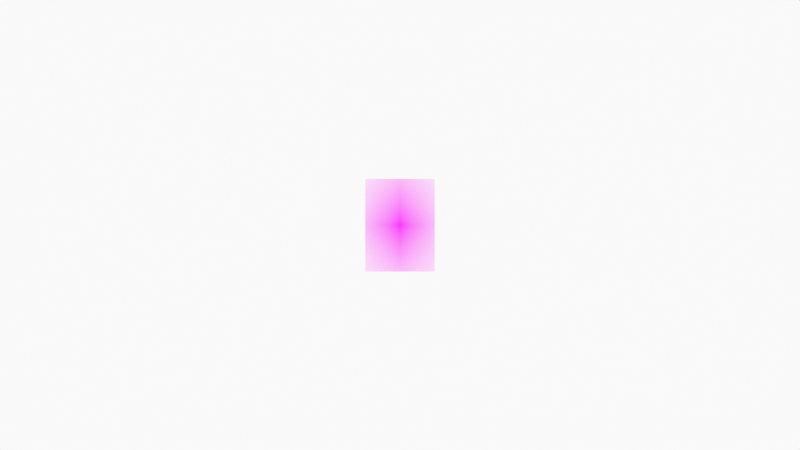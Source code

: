 # Source: 0180_sea_wall_0002.blend  (saved by Blender 2.93.20; exported with 4.5.12 LTS)
import bpy
from mathutils import Matrix  # noqa: F401  (used for matrix-valued properties, if any)

bpy.ops.wm.read_factory_settings(use_empty=True)
scene = bpy.context.scene
scene.name = 'Scene'

# ---- collections
col_collection = bpy.data.collections.new('Collection'); scene.collection.children.link(col_collection)
col_camera = bpy.data.collections.new('Camera'); scene.collection.children.link(col_camera)

# ---- images (referenced by path relative to the original .blend; pixels are not part of the script)
import os
ASSET_DIR = os.environ.get("B2B_ASSET_DIR", "")  # directory of the original .blend (textures are referenced by path, not embedded)
HERE = os.path.dirname(os.path.abspath(__file__))  # packed textures are extracted next to this script under _unpacked/

def load_image(name, relpath, width, height, colorspace="sRGB"):
    """Load a texture the original file referenced (path relative to the .blend, or extracted next to this script)."""
    p = next((c for c in (os.path.join(HERE, relpath), os.path.join(ASSET_DIR, relpath)) if relpath and os.path.exists(c)), "")
    if p:
        img = bpy.data.images.load(p, check_existing=True)
        img.name = name
    else:  # same state as the original file: an image datablock whose file is absent (Cycles renders it pink)
        img = bpy.data.images.new(name, width, height)
        img.source = "FILE"
        img.filepath = "//" + (relpath or name)
    img.colorspace_settings.name = colorspace
    return img
img_cathy_davies_fb_sea_wall_jpg = load_image('cathy davies fb sea wall.jpg', 'cathy davies fb sea wall.jpg', 1024, 1024, 'sRGB')

# ---- materials (node trees are filled in below, after node groups)
mat_solid_stroke = bpy.data.materials.new('Solid Stroke')
mat_solid_stroke.use_transparent_shadow = False
mat_squares_stroke = bpy.data.materials.new('Squares Stroke')
mat_squares_stroke.use_transparent_shadow = False
mat_solid_fill = bpy.data.materials.new('Solid Fill')
mat_solid_fill.use_transparent_shadow = False
mat_dots_stroke = bpy.data.materials.new('Dots Stroke')
mat_dots_stroke.use_transparent_shadow = False
mat_cathy_davies_fb_sea_wall = bpy.data.materials.new('cathy davies fb sea wall')
mat_cathy_davies_fb_sea_wall.surface_render_method = 'BLENDED'
mat_cathy_davies_fb_sea_wall.blend_method = 'BLEND'
mat_cathy_davies_fb_sea_wall.use_transparent_shadow = False

# ---- material node trees
mat_dots_stroke.use_nodes = True; mat_dots_stroke.node_tree.nodes.clear()
_N = mat_dots_stroke.node_tree.nodes; _L = mat_dots_stroke.node_tree.links
n0 = _N.new('ShaderNodeOutputMaterial'); n0.name = 'Material Output'; n0.location = (300, 300)
n1 = _N.new('ShaderNodeBsdfPrincipled'); n1.name = 'Principled BSDF'; n1.location = (10, 300)
n1.distribution = 'GGX'
n1.subsurface_method = 'BURLEY'
n1.inputs[2].default_value = 0.4
n1.inputs[3].default_value = 1.45
n1.inputs[27].default_value = (0.0, 0.0, 0.0, 1.0)
n1.inputs[28].default_value = 1.0
_L.new(n1.outputs[0], n0.inputs[0])
n0.is_active_output = True
mat_cathy_davies_fb_sea_wall.use_nodes = True; mat_cathy_davies_fb_sea_wall.node_tree.nodes.clear()
_N = mat_cathy_davies_fb_sea_wall.node_tree.nodes; _L = mat_cathy_davies_fb_sea_wall.node_tree.links
n0 = _N.new('ShaderNodeOutputMaterial'); n0.name = 'Material Output'; n0.location = (300, 300)
n1 = _N.new('ShaderNodeTexImage'); n1.name = 'Image Texture'; n1.location = (-200, 300)
n1.image = img_cathy_davies_fb_sea_wall_jpg
n1.extension = 'CLIP'
n2 = _N.new('ShaderNodeBsdfPrincipled'); n2.name = 'Principled BSDF'; n2.location = (0, 300)
n2.distribution = 'GGX'
n2.subsurface_method = 'BURLEY'
n2.inputs[3].default_value = 1.45
n2.inputs[27].default_value = (0.0, 0.0, 0.0, 1.0)
n2.inputs[28].default_value = 1.0
_L.new(n1.outputs[0], n2.inputs[0])
_L.new(n1.outputs[1], n2.inputs[4])
_L.new(n2.outputs[0], n0.inputs[0])
n0.is_active_output = True

# ---- world
world_world = bpy.data.worlds.new('World'); scene.world = world_world
world_world.use_nodes = True; world_world.node_tree.nodes.clear()
_N = world_world.node_tree.nodes; _L = world_world.node_tree.links
n0 = _N.new('ShaderNodeOutputWorld'); n0.name = 'World Output'; n0.location = (300, 300)
n1 = _N.new('ShaderNodeBackground'); n1.name = 'Background'; n1.location = (10, 300)
n1.inputs[0].default_value = (0.9513, 0.9513, 0.9513, 1.0)
_L.new(n1.outputs[0], n0.inputs[0])
n0.is_active_output = True
world_world.color = (0.9513, 0.9513, 0.9513)
world_world.use_sun_shadow = False
world_world.sun_shadow_jitter_overblur = 0.0

# ---- cameras
cam_camera = bpy.data.cameras.new('Camera')
cam_camera.display_size = 2.0

# ---- meshes
me_cathy_davies_fb_sea_wall = bpy.data.meshes.new('cathy davies fb sea wall')
me_cathy_davies_fb_sea_wall.from_pydata([(-0.375, -0.5, 0.0), (0.375, -0.5, 0.0), (-0.375, 0.5, 0.0), (0.375, 0.5, 0.0)], [], [(0, 1, 3, 2)])
_uv = me_cathy_davies_fb_sea_wall.uv_layers.new(name='UVMap')
_uv.uv.foreach_set('vector', [0.0, 0.0, 1.0, 0.0, 1.0, 1.0, 0.0, 1.0])
me_cathy_davies_fb_sea_wall.materials.append(mat_cathy_davies_fb_sea_wall)
me_cathy_davies_fb_sea_wall.use_remesh_fix_poles = True
me_cathy_davies_fb_sea_wall.use_remesh_preserve_attributes = False
me_cathy_davies_fb_sea_wall.update()

# ---- curves / text
cu_nurbspath = bpy.data.curves.new('NurbsPath', 'CURVE')
cu_nurbspath.dimensions = '3D'
_sp = cu_nurbspath.splines.new('NURBS'); _sp.points.add(11)
_sp.points.foreach_set('co', [-0.2914, 1.565e-08, -0.358, 1.0, -0.1122, 1.406e-09, -0.03217, 1.0, -0.1081, -2.241e-09, 0.06074, 1.0, -0.09138, -5.052e-09, 0.1156, 1.0, -0.09371, -6.353e-09, 0.1453, 1.0, -0.1239, -7.132e-09, 0.1632, 1.0, -0.1192, -1.009e-08, 0.2308, 1.0, -0.0726, -1.359e-08, 0.2658, 1.0, -0.04035, -1.455e-08, 0.2808, 1.0, -0.001225, -1.551e-08, 0.2858, 1.0, 0.02008, -1.53e-08, 0.2876, 1.0, 0.05467, -1.482e-08, 0.2862, 1.0])
_sp.order_u = 5
_sp.order_v = 0
_sp.use_endpoint_u = True
cu_nurbspath.use_path = True
cu_nurbspath.fill_mode = 'FULL'

# ---- objects
ob_stroke = bpy.data.objects.new('Stroke', None)
ob_cathy_davies_fb_sea_wall = bpy.data.objects.new('cathy davies fb sea wall', me_cathy_davies_fb_sea_wall)
ob_nurbspath = bpy.data.objects.new('NurbsPath', cu_nurbspath)
ob_camera = bpy.data.objects.new('Camera', cam_camera)

# ---- transforms, parenting, visibility, modifiers, constraints
ob_stroke.location = (0.0, 0.0, 0.0)
ob_stroke.empty_display_size = 0.2
ob_stroke.empty_image_offset = (0.0, 0.0)
ob_stroke.empty_image_side = 'FRONT'
ob_stroke.use_grease_pencil_lights = True
ob_stroke.lineart.crease_threshold = 0.0
ob_cathy_davies_fb_sea_wall.location = (0.0, 0.0, 0.0)
ob_cathy_davies_fb_sea_wall.rotation_euler = (1.571, 0.0, 0.0)
ob_nurbspath.location = (0.0, 0.0, 0.0)
ob_camera.location = (0.0, -12.0, 0.0)
ob_camera.rotation_euler = (1.571, -0.0, -0.0)
ob_camera.empty_image_side = 'FRONT'
ob_camera.lineart.crease_threshold = 0.0

# ---- collection membership
col_collection.objects.link(ob_stroke)
col_collection.objects.link(ob_cathy_davies_fb_sea_wall)
col_collection.objects.link(ob_nurbspath)
col_camera.objects.link(ob_camera)

# ---- scene / render settings (as saved in the file)
scene.camera = ob_camera
scene.frame_start = 1; scene.frame_end = 250; scene.frame_set(1)
scene.render.engine = 'BLENDER_EEVEE_NEXT'
scene.cycles.use_denoising = False
scene.cycles.samples = 128
scene.cycles.sampling_pattern = 'TABULATED_SOBOL'
scene.cycles.use_adaptive_sampling = False
scene.cycles.use_light_tree = False
scene.view_settings.view_transform = 'Standard'
bpy.context.view_layer.update()
